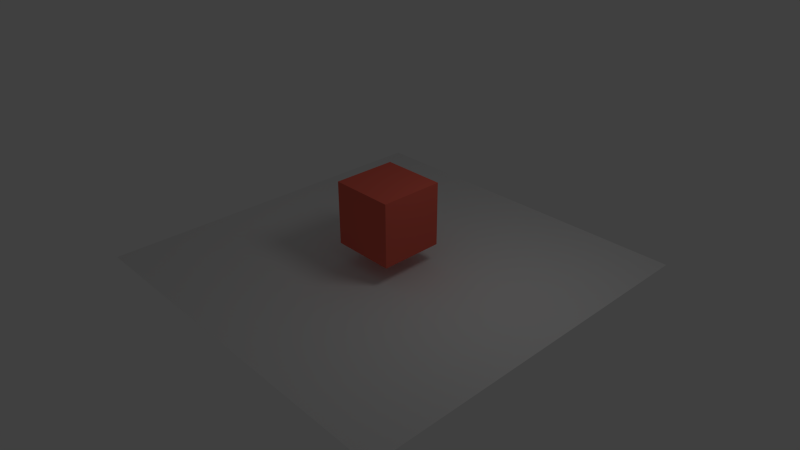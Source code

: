 # Source: ConvertAllKeys.blend  (saved by Blender 2.54.0; exported with 4.5.12 LTS)
import bpy
from mathutils import Matrix  # noqa: F401  (used for matrix-valued properties, if any)

bpy.ops.wm.read_factory_settings(use_empty=True)
scene = bpy.context.scene
scene.name = 'Scene'

# ---- collections
col_collection_1 = bpy.data.collections.new('Collection 1'); scene.collection.children.link(col_collection_1)

# ---- materials (node trees are filled in below, after node groups)
mat_material_001 = bpy.data.materials.new('Material.001')
mat_material_001.alpha_threshold = 0.0
mat_material_001.use_transparent_shadow = False
mat_material_001.roughness = 0.5
mat_material_001.line_color = (0.0, 0.0, 0.0, 1.0)
mat_material = bpy.data.materials.new('Material')
mat_material.alpha_threshold = 0.0
mat_material.use_transparent_shadow = False
mat_material.diffuse_color = (0.8, 0.1355, 0.09471, 1.0)
mat_material.roughness = 0.5
mat_material.line_color = (0.0, 0.0, 0.0, 1.0)

# ---- material node trees

# ---- world
world_world = bpy.data.worlds.new('World'); scene.world = world_world
world_world.color = (0.05088, 0.05088, 0.05088)
world_world.use_sun_shadow = False
world_world.sun_shadow_jitter_overblur = 0.0
world_world.cycles.sampling_method = 'MANUAL'
world_world.cycles.sample_map_resolution = 256

# ---- cameras
cam_camera = bpy.data.cameras.new('Camera')
cam_camera.clip_end = 100.0
cam_camera.lens = 35.0
cam_camera.ortho_scale = 7.314
cam_camera.dof.focus_distance = 0.0
cam_camera.dof.aperture_fstop = 128.0

# ---- lights
light_lamp = bpy.data.lights.new('Lamp', 'POINT')
light_lamp.transmission_factor = 0.0
light_lamp.cutoff_distance = 30.0
light_lamp.energy = 100.0
light_lamp.shadow_buffer_clip_start = 1.001
light_lamp.shadow_soft_size = 1.0
light_lamp.shadow_maximum_resolution = 0.006
light_lamp.use_absolute_resolution = True
light_lamp.cycles.use_multiple_importance_sampling = False

# ---- meshes
me_plane = bpy.data.meshes.new('Plane')
me_plane.from_pydata([(5.8, 5.8, 0.0), (5.8, -5.8, 0.0), (-5.8, -5.8, 0.0), (-5.8, 5.8, 0.0)], [], [(0, 3, 2, 1)])
me_plane.materials.append(mat_material_001)
me_plane.use_remesh_preserve_volume = False
me_plane.use_remesh_preserve_attributes = False
me_plane.use_mirror_vertex_groups = False
me_plane.update()
me_cube = bpy.data.meshes.new('Cube')
me_cube.from_pydata([(1.0, 1.0, -1.0), (1.0, -1.0, -1.0), (-1.0, -1.0, -1.0), (-1.0, 1.0, -1.0), (1.0, 1.0, 1.0), (1.0, -1.0, 1.0), (-1.0, -1.0, 1.0), (-1.0, 1.0, 1.0)], [], [(0, 1, 2, 3), (4, 7, 6, 5), (0, 4, 5, 1), (1, 5, 6, 2), (2, 6, 7, 3), (4, 0, 3, 7)])
me_cube.materials.append(mat_material)
me_cube.use_remesh_preserve_volume = False
me_cube.use_remesh_preserve_attributes = False
me_cube.use_mirror_vertex_groups = False
me_cube.update()

# ---- objects
ob_plane = bpy.data.objects.new('Plane', me_plane)
ob_player = bpy.data.objects.new('Player', me_cube)
ob_lamp = bpy.data.objects.new('Lamp', light_lamp)
ob_camera = bpy.data.objects.new('Camera', cam_camera)

# ---- transforms, parenting, visibility, modifiers, constraints
ob_plane.location = (0.0, 0.0, -1.6)
ob_plane.empty_display_type = 'ARROWS'
ob_plane.lineart.crease_threshold = 0.0
ob_player.location = (0.0, 0.0, 0.0)
ob_player.lock_rotations_4d = False
ob_player.empty_display_type = 'ARROWS'
ob_player.lineart.crease_threshold = 0.0
ob_lamp.location = (4.076, 1.005, 5.904)
ob_lamp.rotation_euler = (0.6503, 0.05522, 1.866)
ob_lamp.lock_rotations_4d = False
ob_lamp.empty_display_type = 'ARROWS'
ob_lamp.color = (0.0, 0.0, 0.0, 0.0)
ob_lamp.lineart.crease_threshold = 0.0
ob_camera.location = (14.8, -13.33, 10.39)
ob_camera.rotation_euler = (1.075, 0.003414, 0.8187)
ob_camera.lock_rotations_4d = False
ob_camera.empty_display_type = 'ARROWS'
ob_camera.color = (0.0, 0.0, 0.0, 0.0)
ob_camera.display_type = 'WIRE'
ob_camera.lineart.crease_threshold = 0.0

# ---- collection membership
col_collection_1.objects.link(ob_plane)
col_collection_1.objects.link(ob_player)
col_collection_1.objects.link(ob_lamp)
col_collection_1.objects.link(ob_camera)

# ---- scene / render settings (as saved in the file)
scene.camera = ob_camera
scene.frame_start = 1; scene.frame_end = 250; scene.frame_set(1)
scene.render.engine = 'BLENDER_EEVEE_NEXT'
scene.render.image_settings.color_mode = 'RGB'
scene.render.image_settings.compression = 90
scene.render.resolution_percentage = 50
scene.render.dither_intensity = 0.0
scene.render.bake_margin = 2
scene.render.bake_bias = 0.0
scene.cycles.use_denoising = False
scene.cycles.samples = 10
scene.cycles.sampling_pattern = 'TABULATED_SOBOL'
scene.cycles.light_sampling_threshold = 0.0
scene.cycles.use_adaptive_sampling = False
scene.cycles.use_light_tree = False
scene.cycles.blur_glossy = 0.0
scene.cycles.volume_bounces = 1
scene.cycles.pixel_filter_type = 'GAUSSIAN'
scene.cycles.sample_clamp_indirect = 0.0
scene.view_settings.view_transform = 'Standard'
bpy.context.view_layer.update()
